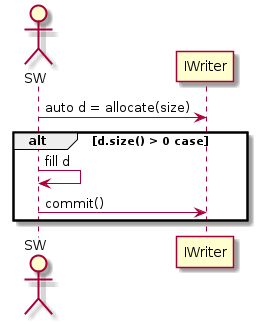

The diagram above was rendered by PlantUML. Its source (embedded in the PNG):
@startuml
actor SW
SW -> IWriter : auto d = allocate(size)
alt d.size() > 0 case
    SW -> SW  : fill d
    SW -> IWriter : commit()
end

@enduml